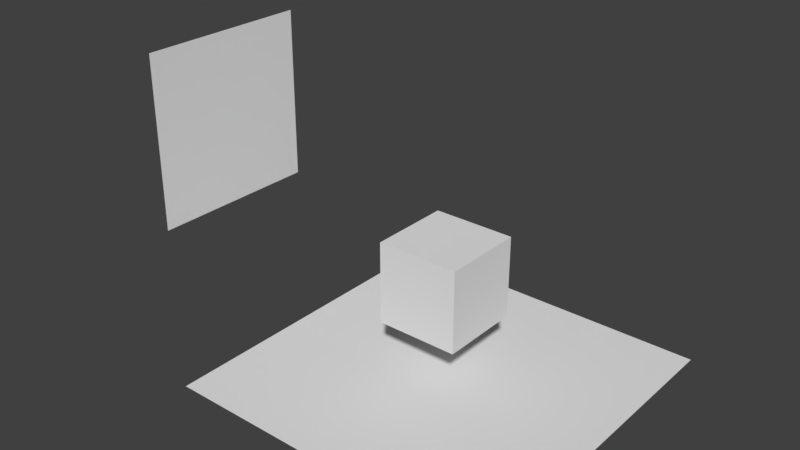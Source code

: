 # Source: scene.blend  (saved by Blender 2.78.0; exported with 4.5.12 LTS)
import bpy
from mathutils import Matrix  # noqa: F401  (used for matrix-valued properties, if any)

bpy.ops.wm.read_factory_settings(use_empty=True)
scene = bpy.context.scene
scene.name = 'Scene'

# ---- collections
col_collection_1 = bpy.data.collections.new('Collection 1'); scene.collection.children.link(col_collection_1)

# ---- materials (node trees are filled in below, after node groups)
mat_material = bpy.data.materials.new('Material')
mat_material.alpha_threshold = 0.0
mat_material.use_transparent_shadow = False
mat_material.roughness = 0.5

# ---- material node trees

# ---- world
world_world = bpy.data.worlds.new('World'); scene.world = world_world
world_world.color = (0.05088, 0.05088, 0.05088)
world_world.use_sun_shadow = False
world_world.sun_shadow_jitter_overblur = 0.0
world_world.cycles.sampling_method = 'MANUAL'

# ---- meshes
me_plane_001 = bpy.data.meshes.new('Plane.001')
me_plane_001.from_pydata([(-1.0, -1.0, 0.0), (1.0, -1.0, 0.0), (-1.0, 1.0, 0.0), (1.0, 1.0, 0.0)], [], [(0, 1, 3, 2)])
_uv = me_plane_001.uv_layers.new(name='UVMap')
_uv.uv.foreach_set('vector', [-0.0006424, 0.9981, -0.0006424, 0.001904, 1.001, 0.001904, 1.001, 0.9981])
me_plane_001.materials.append(mat_material)
me_plane_001.use_remesh_preserve_volume = False
me_plane_001.use_remesh_preserve_attributes = False
me_plane_001.use_mirror_vertex_groups = False
me_plane_001.update()
me_cube_001 = bpy.data.meshes.new('Cube.001')
me_cube_001.from_pydata([(-1.0, -1.0, -1.0), (-1.0, -1.0, 1.0), (-1.0, 1.0, -1.0), (-1.0, 1.0, 1.0), (1.0, -1.0, -1.0), (1.0, -1.0, 1.0), (1.0, 1.0, -1.0), (1.0, 1.0, 1.0)], [], [(0, 1, 3, 2), (2, 3, 7, 6), (6, 7, 5, 4), (4, 5, 1, 0), (2, 6, 4, 0), (7, 3, 1, 5)])
me_cube_001.use_remesh_preserve_volume = False
me_cube_001.use_remesh_preserve_attributes = False
me_cube_001.use_mirror_vertex_groups = False
me_cube_001.update()
me_plane = bpy.data.meshes.new('Plane')
me_plane.from_pydata([(-1.0, -1.0, 0.0), (1.0, -1.0, 0.0), (-1.0, 1.0, 0.0), (1.0, 1.0, 0.0)], [], [(0, 1, 3, 2)])
me_plane.use_remesh_preserve_volume = False
me_plane.use_remesh_preserve_attributes = False
me_plane.use_mirror_vertex_groups = False
me_plane.update()

# ---- objects
ob_plane_001 = bpy.data.objects.new('Plane.001', me_plane_001)
ob_cube = bpy.data.objects.new('Cube', me_cube_001)
ob_plane = bpy.data.objects.new('Plane', me_plane)

# ---- transforms, parenting, visibility, modifiers, constraints
ob_plane_001.location = (-1.623, 0.0, 1.104)
ob_plane_001.rotation_euler = (-0.0, 1.571, 0.0)
ob_plane_001.scale = (0.5387, 0.5387, 0.5387)
ob_plane_001.lineart.crease_threshold = 0.0
ob_cube.location = (0.0, 0.0, 0.5942)
ob_cube.scale = (0.2435, 0.2435, 0.2435)
ob_cube.lineart.crease_threshold = 0.0
ob_plane.location = (0.0, 0.0, 0.0)
ob_plane.lineart.crease_threshold = 0.0

# ---- collection membership
col_collection_1.objects.link(ob_plane_001)
col_collection_1.objects.link(ob_cube)
col_collection_1.objects.link(ob_plane)

# ---- scene / render settings (as saved in the file)
scene.frame_start = 1; scene.frame_end = 250; scene.frame_set(1)
scene.render.engine = 'BLENDER_EEVEE_NEXT'
scene.render.resolution_percentage = 50
scene.render.dither_intensity = 0.0
scene.cycles.use_denoising = False
scene.cycles.samples = 128
scene.cycles.sampling_pattern = 'TABULATED_SOBOL'
scene.cycles.light_sampling_threshold = 0.0
scene.cycles.use_adaptive_sampling = False
scene.cycles.use_light_tree = False
scene.cycles.blur_glossy = 0.0
scene.cycles.max_bounces = 8
scene.cycles.transmission_bounces = 4
scene.cycles.transparent_max_bounces = 6
scene.cycles.sample_clamp_indirect = 0.0
scene.view_settings.view_transform = 'Standard'
bpy.context.view_layer.update()

# ---- added for rendering (the .blend has no active camera and no usable light): camera, sun
cam_auto = bpy.data.cameras.new('AutoCamera')
cam_auto.lens = 50.0
cam_auto.sensor_width = 36.0
cam_auto.clip_end = 1000.0
ob_auto_camera = bpy.data.objects.new('AutoCamera', cam_auto)
scene.collection.objects.link(ob_auto_camera)
ob_auto_camera.location = (3.09786, -4.0913, 3.54884)
ob_auto_camera.rotation_euler = (1.09748, -7.21219e-08, 0.694738)
scene.camera = ob_auto_camera
light_auto_sun = bpy.data.lights.new('AutoSun', 'SUN')
light_auto_sun.energy = 3.0
light_auto_sun.angle = 0.0523599
ob_auto_sun = bpy.data.objects.new('AutoSun', light_auto_sun)
scene.collection.objects.link(ob_auto_sun)
ob_auto_sun.rotation_euler = (0.872665, 0.174533, 0.523599)
bpy.context.view_layer.update()
